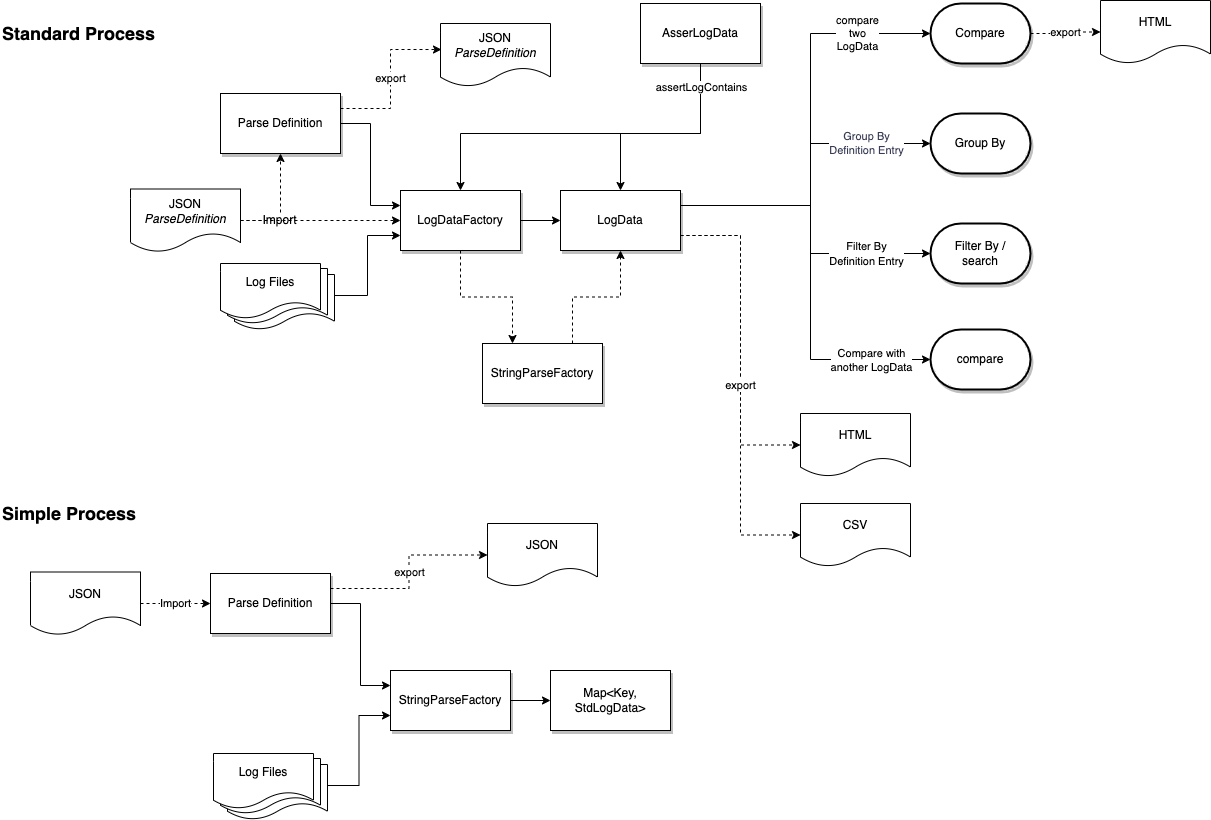

The diagram above was exported from draw.io. Its source (the exported page's mxGraphModel, read from the mxfile embedded in the PNG):
<mxGraphModel dx="1114" dy="824" grid="1" gridSize="10" guides="1" tooltips="1" connect="1" arrows="1" fold="1" page="1" pageScale="1" pageWidth="827" pageHeight="1169" background="#FFFFFF" math="0" shadow="0">
  <root>
    <mxCell id="dgaH53lybmkEFGB52cs7-0" />
    <mxCell id="dgaH53lybmkEFGB52cs7-1" parent="dgaH53lybmkEFGB52cs7-0" />
    <mxCell id="dgaH53lybmkEFGB52cs7-28" style="edgeStyle=orthogonalEdgeStyle;rounded=0;orthogonalLoop=1;jettySize=auto;html=1;exitX=1;exitY=0.5;exitDx=0;exitDy=0;entryX=0;entryY=0.25;entryDx=0;entryDy=0;labelBackgroundColor=#FFFFFF;fontColor=#393C56;" parent="dgaH53lybmkEFGB52cs7-1" source="dgaH53lybmkEFGB52cs7-22" target="dgaH53lybmkEFGB52cs7-27" edge="1">
      <mxGeometry relative="1" as="geometry" />
    </mxCell>
    <mxCell id="FXQAlGXq-PYeFnHcnt1Y-21" value="export" style="edgeStyle=orthogonalEdgeStyle;rounded=0;orthogonalLoop=1;jettySize=auto;html=1;exitX=1;exitY=0.25;exitDx=0;exitDy=0;entryX=0.009;entryY=0.413;entryDx=0;entryDy=0;entryPerimeter=0;dashed=1;labelBackgroundColor=#FFFFFF;strokeColor=#000000;fontSize=11;" parent="dgaH53lybmkEFGB52cs7-1" source="dgaH53lybmkEFGB52cs7-22" target="FXQAlGXq-PYeFnHcnt1Y-19" edge="1">
      <mxGeometry relative="1" as="geometry" />
    </mxCell>
    <mxCell id="dgaH53lybmkEFGB52cs7-22" value="Parse Definition" style="rounded=0;whiteSpace=wrap;html=1;shadow=1;labelBackgroundColor=#FFFFFF;" parent="dgaH53lybmkEFGB52cs7-1" vertex="1">
      <mxGeometry x="260" y="130" width="120" height="60" as="geometry" />
    </mxCell>
    <mxCell id="dgaH53lybmkEFGB52cs7-45" style="edgeStyle=orthogonalEdgeStyle;rounded=0;orthogonalLoop=1;jettySize=auto;html=1;exitX=1;exitY=0.5;exitDx=0;exitDy=0;entryX=0;entryY=0.5;entryDx=0;entryDy=0;fontColor=#393C56;labelBackgroundColor=#FFFFFF;" parent="dgaH53lybmkEFGB52cs7-1" source="dgaH53lybmkEFGB52cs7-27" target="dgaH53lybmkEFGB52cs7-42" edge="1">
      <mxGeometry relative="1" as="geometry" />
    </mxCell>
    <mxCell id="dgaH53lybmkEFGB52cs7-27" value="LogDataFactory" style="rounded=0;whiteSpace=wrap;html=1;shadow=1;labelBackgroundColor=#FFFFFF;" parent="dgaH53lybmkEFGB52cs7-1" vertex="1">
      <mxGeometry x="440" y="227" width="120" height="60" as="geometry" />
    </mxCell>
    <mxCell id="dgaH53lybmkEFGB52cs7-35" value="Group By &lt;br&gt;Definition Entry" style="edgeStyle=orthogonalEdgeStyle;rounded=0;orthogonalLoop=1;jettySize=auto;html=1;exitX=1;exitY=0.25;exitDx=0;exitDy=0;entryX=0;entryY=0.5;entryDx=0;entryDy=0;entryPerimeter=0;fontColor=#393C56;labelBackgroundColor=#FFFFFF;" parent="dgaH53lybmkEFGB52cs7-1" source="dgaH53lybmkEFGB52cs7-42" target="dgaH53lybmkEFGB52cs7-34" edge="1">
      <mxGeometry x="0.589" relative="1" as="geometry">
        <mxPoint x="700" y="260" as="sourcePoint" />
        <Array as="points">
          <mxPoint x="850" y="242" />
          <mxPoint x="850" y="180" />
        </Array>
        <mxPoint as="offset" />
      </mxGeometry>
    </mxCell>
    <mxCell id="dgaH53lybmkEFGB52cs7-32" style="edgeStyle=orthogonalEdgeStyle;rounded=0;orthogonalLoop=1;jettySize=auto;html=1;exitX=0.5;exitY=1;exitDx=0;exitDy=0;labelBackgroundColor=#FFFFFF;fontColor=#393C56;" parent="dgaH53lybmkEFGB52cs7-1" edge="1">
      <mxGeometry relative="1" as="geometry">
        <mxPoint x="680" y="292" as="sourcePoint" />
        <mxPoint x="680" y="292" as="targetPoint" />
      </mxGeometry>
    </mxCell>
    <mxCell id="dgaH53lybmkEFGB52cs7-34" value="Group By" style="strokeWidth=2;html=1;shape=mxgraph.flowchart.terminator;whiteSpace=wrap;shadow=1;labelBackgroundColor=#FFFFFF;" parent="dgaH53lybmkEFGB52cs7-1" vertex="1">
      <mxGeometry x="970" y="150" width="100" height="60" as="geometry" />
    </mxCell>
    <mxCell id="FXQAlGXq-PYeFnHcnt1Y-17" value="&lt;font style=&quot;font-size: 11px&quot;&gt;Filter By &lt;br&gt;Definition Entry&lt;/font&gt;" style="edgeStyle=orthogonalEdgeStyle;rounded=0;orthogonalLoop=1;jettySize=auto;html=1;exitX=1;exitY=0.25;exitDx=0;exitDy=0;entryX=0;entryY=0.5;entryDx=0;entryDy=0;entryPerimeter=0;labelBackgroundColor=#FFFFFF;strokeColor=#000000;fontSize=12;" parent="dgaH53lybmkEFGB52cs7-1" source="dgaH53lybmkEFGB52cs7-42" target="FXQAlGXq-PYeFnHcnt1Y-16" edge="1">
      <mxGeometry x="0.5683" relative="1" as="geometry">
        <Array as="points">
          <mxPoint x="850" y="242" />
          <mxPoint x="850" y="290" />
        </Array>
        <mxPoint as="offset" />
      </mxGeometry>
    </mxCell>
    <mxCell id="CEJ-vFzQ0yJb0CGG5-7o-4" style="edgeStyle=orthogonalEdgeStyle;rounded=0;orthogonalLoop=1;jettySize=auto;html=1;exitX=1;exitY=0.75;exitDx=0;exitDy=0;entryX=0;entryY=0.5;entryDx=0;entryDy=0;dashed=1;" parent="dgaH53lybmkEFGB52cs7-1" source="dgaH53lybmkEFGB52cs7-42" target="CEJ-vFzQ0yJb0CGG5-7o-0" edge="1">
      <mxGeometry relative="1" as="geometry" />
    </mxCell>
    <mxCell id="CEJ-vFzQ0yJb0CGG5-7o-5" value="export" style="edgeStyle=orthogonalEdgeStyle;rounded=0;orthogonalLoop=1;jettySize=auto;html=1;exitX=1;exitY=0.75;exitDx=0;exitDy=0;entryX=0;entryY=0.5;entryDx=0;entryDy=0;dashed=1;" parent="dgaH53lybmkEFGB52cs7-1" source="dgaH53lybmkEFGB52cs7-42" target="CEJ-vFzQ0yJb0CGG5-7o-1" edge="1">
      <mxGeometry relative="1" as="geometry" />
    </mxCell>
    <mxCell id="C3BIZFhyQSCN-kVbLvhw-1" value="compare &lt;br&gt;two&lt;br&gt;LogData" style="edgeStyle=orthogonalEdgeStyle;rounded=0;orthogonalLoop=1;jettySize=auto;html=1;exitX=1;exitY=0.25;exitDx=0;exitDy=0;entryX=0;entryY=0.5;entryDx=0;entryDy=0;entryPerimeter=0;" parent="dgaH53lybmkEFGB52cs7-1" source="dgaH53lybmkEFGB52cs7-42" target="C3BIZFhyQSCN-kVbLvhw-2" edge="1">
      <mxGeometry x="0.6517" relative="1" as="geometry">
        <mxPoint x="850" y="80" as="targetPoint" />
        <Array as="points">
          <mxPoint x="850" y="242" />
          <mxPoint x="850" y="70" />
        </Array>
        <mxPoint as="offset" />
      </mxGeometry>
    </mxCell>
    <mxCell id="GjdqCvJivDHMyhRgbLtD-1" style="edgeStyle=orthogonalEdgeStyle;rounded=0;orthogonalLoop=1;jettySize=auto;html=1;exitX=1;exitY=0.25;exitDx=0;exitDy=0;entryX=0;entryY=0.5;entryDx=0;entryDy=0;entryPerimeter=0;" parent="dgaH53lybmkEFGB52cs7-1" source="dgaH53lybmkEFGB52cs7-42" target="GjdqCvJivDHMyhRgbLtD-0" edge="1">
      <mxGeometry relative="1" as="geometry">
        <Array as="points">
          <mxPoint x="850" y="242" />
          <mxPoint x="850" y="396" />
        </Array>
      </mxGeometry>
    </mxCell>
    <mxCell id="GjdqCvJivDHMyhRgbLtD-2" value="Compare with &lt;br&gt;another LogData" style="edgeLabel;html=1;align=center;verticalAlign=middle;resizable=0;points=[];" parent="GjdqCvJivDHMyhRgbLtD-1" vertex="1" connectable="0">
      <mxGeometry x="0.5792" y="4" relative="1" as="geometry">
        <mxPoint x="25" y="4" as="offset" />
      </mxGeometry>
    </mxCell>
    <mxCell id="dgaH53lybmkEFGB52cs7-42" value="LogData" style="rounded=0;whiteSpace=wrap;html=1;shadow=1;labelBackgroundColor=#FFFFFF;" parent="dgaH53lybmkEFGB52cs7-1" vertex="1">
      <mxGeometry x="600" y="227" width="120" height="60" as="geometry" />
    </mxCell>
    <mxCell id="dgaH53lybmkEFGB52cs7-44" style="edgeStyle=orthogonalEdgeStyle;rounded=0;orthogonalLoop=1;jettySize=auto;html=1;entryX=0;entryY=0.75;entryDx=0;entryDy=0;fontColor=#393C56;labelBackgroundColor=#FFFFFF;exitX=1;exitY=0.382;exitDx=0;exitDy=0;exitPerimeter=0;" parent="dgaH53lybmkEFGB52cs7-1" source="FXQAlGXq-PYeFnHcnt1Y-4" target="dgaH53lybmkEFGB52cs7-27" edge="1">
      <mxGeometry relative="1" as="geometry">
        <mxPoint x="360" y="365" as="sourcePoint" />
      </mxGeometry>
    </mxCell>
    <mxCell id="ZcS6aGmG_2TChDtmGan3-1" style="edgeStyle=orthogonalEdgeStyle;rounded=0;orthogonalLoop=1;jettySize=auto;html=1;exitX=1;exitY=0.5;exitDx=0;exitDy=0;entryX=0;entryY=0.25;entryDx=0;entryDy=0;labelBackgroundColor=#FFFFFF;fontColor=#393C56;" parent="dgaH53lybmkEFGB52cs7-1" source="ZcS6aGmG_2TChDtmGan3-2" target="ZcS6aGmG_2TChDtmGan3-8" edge="1">
      <mxGeometry relative="1" as="geometry" />
    </mxCell>
    <mxCell id="FXQAlGXq-PYeFnHcnt1Y-20" value="export" style="edgeStyle=orthogonalEdgeStyle;rounded=0;orthogonalLoop=1;jettySize=auto;html=1;exitX=1;exitY=0.25;exitDx=0;exitDy=0;entryX=0;entryY=0.5;entryDx=0;entryDy=0;dashed=1;labelBackgroundColor=#FFFFFF;strokeColor=#000000;fontSize=11;" parent="dgaH53lybmkEFGB52cs7-1" source="ZcS6aGmG_2TChDtmGan3-2" target="FXQAlGXq-PYeFnHcnt1Y-18" edge="1">
      <mxGeometry relative="1" as="geometry" />
    </mxCell>
    <mxCell id="ZcS6aGmG_2TChDtmGan3-2" value="Parse Definition" style="rounded=0;whiteSpace=wrap;html=1;shadow=1;labelBackgroundColor=#FFFFFF;" parent="dgaH53lybmkEFGB52cs7-1" vertex="1">
      <mxGeometry x="250" y="610" width="120" height="60" as="geometry" />
    </mxCell>
    <mxCell id="ZcS6aGmG_2TChDtmGan3-7" style="edgeStyle=orthogonalEdgeStyle;rounded=0;orthogonalLoop=1;jettySize=auto;html=1;exitX=1;exitY=0.5;exitDx=0;exitDy=0;entryX=0;entryY=0.5;entryDx=0;entryDy=0;fontColor=#393C56;labelBackgroundColor=#FFFFFF;" parent="dgaH53lybmkEFGB52cs7-1" source="ZcS6aGmG_2TChDtmGan3-8" target="ZcS6aGmG_2TChDtmGan3-18" edge="1">
      <mxGeometry relative="1" as="geometry" />
    </mxCell>
    <mxCell id="ZcS6aGmG_2TChDtmGan3-8" value="StringParseFactory" style="rounded=0;whiteSpace=wrap;html=1;shadow=1;labelBackgroundColor=#FFFFFF;" parent="dgaH53lybmkEFGB52cs7-1" vertex="1">
      <mxGeometry x="430" y="707" width="120" height="60" as="geometry" />
    </mxCell>
    <mxCell id="ZcS6aGmG_2TChDtmGan3-11" style="edgeStyle=orthogonalEdgeStyle;rounded=0;orthogonalLoop=1;jettySize=auto;html=1;exitX=0.5;exitY=1;exitDx=0;exitDy=0;labelBackgroundColor=#FFFFFF;fontColor=#393C56;" parent="dgaH53lybmkEFGB52cs7-1" edge="1">
      <mxGeometry relative="1" as="geometry">
        <mxPoint x="565" y="752" as="sourcePoint" />
        <mxPoint x="565" y="752" as="targetPoint" />
      </mxGeometry>
    </mxCell>
    <mxCell id="ZcS6aGmG_2TChDtmGan3-18" value="Map&amp;lt;Key, StdLogData&amp;gt;" style="rounded=0;whiteSpace=wrap;html=1;shadow=1;labelBackgroundColor=#FFFFFF;" parent="dgaH53lybmkEFGB52cs7-1" vertex="1">
      <mxGeometry x="590" y="707" width="120" height="60" as="geometry" />
    </mxCell>
    <mxCell id="ZcS6aGmG_2TChDtmGan3-19" style="edgeStyle=orthogonalEdgeStyle;rounded=0;orthogonalLoop=1;jettySize=auto;html=1;entryX=0;entryY=0.75;entryDx=0;entryDy=0;fontColor=#393C56;labelBackgroundColor=#FFFFFF;exitX=0.99;exitY=0.382;exitDx=0;exitDy=0;exitPerimeter=0;" parent="dgaH53lybmkEFGB52cs7-1" source="FXQAlGXq-PYeFnHcnt1Y-8" target="ZcS6aGmG_2TChDtmGan3-8" edge="1">
      <mxGeometry relative="1" as="geometry">
        <mxPoint x="240" y="830" as="sourcePoint" />
      </mxGeometry>
    </mxCell>
    <mxCell id="ZcS6aGmG_2TChDtmGan3-20" value="StringParseFactory" style="rounded=0;whiteSpace=wrap;html=1;shadow=1;labelBackgroundColor=#FFFFFF;" parent="dgaH53lybmkEFGB52cs7-1" vertex="1">
      <mxGeometry x="522" y="380" width="120" height="60" as="geometry" />
    </mxCell>
    <mxCell id="_qDiZtJDH_eAJUZ3RI7b-0" style="edgeStyle=orthogonalEdgeStyle;rounded=0;orthogonalLoop=1;jettySize=auto;html=1;exitX=0.5;exitY=1;exitDx=0;exitDy=0;fontColor=#393C56;labelBackgroundColor=#FFFFFF;entryX=0.25;entryY=0;entryDx=0;entryDy=0;dashed=1;" parent="dgaH53lybmkEFGB52cs7-1" source="dgaH53lybmkEFGB52cs7-27" target="ZcS6aGmG_2TChDtmGan3-20" edge="1">
      <mxGeometry relative="1" as="geometry">
        <mxPoint x="410" y="440" as="sourcePoint" />
        <mxPoint x="570" y="370" as="targetPoint" />
      </mxGeometry>
    </mxCell>
    <mxCell id="_qDiZtJDH_eAJUZ3RI7b-1" style="edgeStyle=orthogonalEdgeStyle;rounded=0;orthogonalLoop=1;jettySize=auto;html=1;entryX=0.5;entryY=1;entryDx=0;entryDy=0;fontColor=#393C56;labelBackgroundColor=#FFFFFF;exitX=0.75;exitY=0;exitDx=0;exitDy=0;dashed=1;" parent="dgaH53lybmkEFGB52cs7-1" source="ZcS6aGmG_2TChDtmGan3-20" target="dgaH53lybmkEFGB52cs7-42" edge="1">
      <mxGeometry relative="1" as="geometry">
        <mxPoint x="600" y="370" as="sourcePoint" />
        <mxPoint x="460" y="292" as="targetPoint" />
      </mxGeometry>
    </mxCell>
    <mxCell id="1agXI5S5L0JTu-YKie4S-0" value="Simple Process" style="text;html=1;align=left;verticalAlign=middle;whiteSpace=wrap;rounded=0;fontSize=18;fontStyle=1;labelBackgroundColor=#FFFFFF;" parent="dgaH53lybmkEFGB52cs7-1" vertex="1">
      <mxGeometry x="40" y="540" width="220" height="20" as="geometry" />
    </mxCell>
    <mxCell id="1agXI5S5L0JTu-YKie4S-1" value="Standard Process" style="text;html=1;align=left;verticalAlign=middle;whiteSpace=wrap;rounded=0;fontSize=18;fontStyle=1;labelBackgroundColor=#FFFFFF;" parent="dgaH53lybmkEFGB52cs7-1" vertex="1">
      <mxGeometry x="40" y="60" width="220" height="20" as="geometry" />
    </mxCell>
    <mxCell id="FXQAlGXq-PYeFnHcnt1Y-6" value="" style="group" parent="dgaH53lybmkEFGB52cs7-1" vertex="1" connectable="0">
      <mxGeometry x="260" y="300" width="114" height="66" as="geometry" />
    </mxCell>
    <mxCell id="FXQAlGXq-PYeFnHcnt1Y-4" value="" style="shape=document;whiteSpace=wrap;html=1;boundedLbl=1;labelBackgroundColor=#FFFFFF;strokeColor=#000000;fillColor=#FFFFFF;fontSize=18;align=left;" parent="FXQAlGXq-PYeFnHcnt1Y-6" vertex="1">
      <mxGeometry x="14" y="11" width="100" height="55" as="geometry" />
    </mxCell>
    <mxCell id="FXQAlGXq-PYeFnHcnt1Y-3" value="" style="shape=document;whiteSpace=wrap;html=1;boundedLbl=1;labelBackgroundColor=#FFFFFF;strokeColor=#000000;fillColor=#FFFFFF;fontSize=18;align=left;" parent="FXQAlGXq-PYeFnHcnt1Y-6" vertex="1">
      <mxGeometry x="7" y="5" width="100" height="55" as="geometry" />
    </mxCell>
    <mxCell id="FXQAlGXq-PYeFnHcnt1Y-2" value="Log Files" style="shape=document;whiteSpace=wrap;html=1;boundedLbl=1;labelBackgroundColor=#FFFFFF;strokeColor=#000000;fillColor=#FFFFFF;fontSize=12;align=center;" parent="FXQAlGXq-PYeFnHcnt1Y-6" vertex="1">
      <mxGeometry width="100" height="55" as="geometry" />
    </mxCell>
    <mxCell id="FXQAlGXq-PYeFnHcnt1Y-7" value="" style="group" parent="dgaH53lybmkEFGB52cs7-1" vertex="1" connectable="0">
      <mxGeometry x="253" y="790" width="114" height="66" as="geometry" />
    </mxCell>
    <mxCell id="FXQAlGXq-PYeFnHcnt1Y-8" value="" style="shape=document;whiteSpace=wrap;html=1;boundedLbl=1;labelBackgroundColor=#FFFFFF;strokeColor=#000000;fillColor=#FFFFFF;fontSize=18;align=left;" parent="FXQAlGXq-PYeFnHcnt1Y-7" vertex="1">
      <mxGeometry x="14" y="11" width="100" height="55" as="geometry" />
    </mxCell>
    <mxCell id="FXQAlGXq-PYeFnHcnt1Y-9" value="" style="shape=document;whiteSpace=wrap;html=1;boundedLbl=1;labelBackgroundColor=#FFFFFF;strokeColor=#000000;fillColor=#FFFFFF;fontSize=18;align=left;" parent="FXQAlGXq-PYeFnHcnt1Y-7" vertex="1">
      <mxGeometry x="7" y="5" width="100" height="55" as="geometry" />
    </mxCell>
    <mxCell id="FXQAlGXq-PYeFnHcnt1Y-10" value="Log Files" style="shape=document;whiteSpace=wrap;html=1;boundedLbl=1;labelBackgroundColor=#FFFFFF;strokeColor=#000000;fillColor=#FFFFFF;fontSize=12;align=center;" parent="FXQAlGXq-PYeFnHcnt1Y-7" vertex="1">
      <mxGeometry width="100" height="55" as="geometry" />
    </mxCell>
    <mxCell id="FXQAlGXq-PYeFnHcnt1Y-12" value="Import" style="edgeStyle=orthogonalEdgeStyle;rounded=0;orthogonalLoop=1;jettySize=auto;html=1;exitX=1;exitY=0.5;exitDx=0;exitDy=0;entryX=0.5;entryY=1;entryDx=0;entryDy=0;labelBackgroundColor=#FFFFFF;strokeColor=#000000;fontSize=12;dashed=1;" parent="dgaH53lybmkEFGB52cs7-1" source="FXQAlGXq-PYeFnHcnt1Y-11" target="dgaH53lybmkEFGB52cs7-22" edge="1">
      <mxGeometry x="-0.2627" relative="1" as="geometry">
        <mxPoint as="offset" />
      </mxGeometry>
    </mxCell>
    <mxCell id="FXQAlGXq-PYeFnHcnt1Y-11" value="JSON&lt;br&gt;&lt;i&gt;ParseDefinition&lt;/i&gt;" style="shape=document;whiteSpace=wrap;html=1;boundedLbl=1;labelBackgroundColor=#FFFFFF;strokeColor=#000000;fillColor=#FFFFFF;fontSize=12;align=center;" parent="dgaH53lybmkEFGB52cs7-1" vertex="1">
      <mxGeometry x="170" y="225.5" width="110" height="63" as="geometry" />
    </mxCell>
    <mxCell id="FXQAlGXq-PYeFnHcnt1Y-14" value="Import" style="edgeStyle=orthogonalEdgeStyle;rounded=0;orthogonalLoop=1;jettySize=auto;html=1;exitX=1;exitY=0.5;exitDx=0;exitDy=0;entryX=0;entryY=0.5;entryDx=0;entryDy=0;labelBackgroundColor=#FFFFFF;strokeColor=#000000;fontSize=11;dashed=1;" parent="dgaH53lybmkEFGB52cs7-1" source="FXQAlGXq-PYeFnHcnt1Y-13" target="ZcS6aGmG_2TChDtmGan3-2" edge="1">
      <mxGeometry relative="1" as="geometry" />
    </mxCell>
    <mxCell id="FXQAlGXq-PYeFnHcnt1Y-13" value="JSON" style="shape=document;whiteSpace=wrap;html=1;boundedLbl=1;labelBackgroundColor=#FFFFFF;strokeColor=#000000;fillColor=#FFFFFF;fontSize=12;align=center;" parent="dgaH53lybmkEFGB52cs7-1" vertex="1">
      <mxGeometry x="70" y="608.5" width="110" height="63" as="geometry" />
    </mxCell>
    <mxCell id="FXQAlGXq-PYeFnHcnt1Y-16" value="Filter By /&lt;br&gt;search" style="strokeWidth=2;html=1;shape=mxgraph.flowchart.terminator;whiteSpace=wrap;shadow=1;labelBackgroundColor=#FFFFFF;" parent="dgaH53lybmkEFGB52cs7-1" vertex="1">
      <mxGeometry x="970" y="260" width="100" height="60" as="geometry" />
    </mxCell>
    <mxCell id="FXQAlGXq-PYeFnHcnt1Y-18" value="JSON" style="shape=document;whiteSpace=wrap;html=1;boundedLbl=1;labelBackgroundColor=#FFFFFF;strokeColor=#000000;fillColor=#FFFFFF;fontSize=12;align=center;" parent="dgaH53lybmkEFGB52cs7-1" vertex="1">
      <mxGeometry x="527" y="560" width="110" height="63" as="geometry" />
    </mxCell>
    <mxCell id="FXQAlGXq-PYeFnHcnt1Y-19" value="JSON&lt;br&gt;&lt;i&gt;ParseDefinition&lt;/i&gt;" style="shape=document;whiteSpace=wrap;html=1;boundedLbl=1;labelBackgroundColor=#FFFFFF;strokeColor=#000000;fillColor=#FFFFFF;fontSize=12;align=center;" parent="dgaH53lybmkEFGB52cs7-1" vertex="1">
      <mxGeometry x="480" y="60" width="110" height="63" as="geometry" />
    </mxCell>
    <mxCell id="lyjGug2tUvNNUlWhtMs8-1" style="edgeStyle=orthogonalEdgeStyle;rounded=0;orthogonalLoop=1;jettySize=auto;html=1;entryX=0.5;entryY=0;entryDx=0;entryDy=0;" parent="dgaH53lybmkEFGB52cs7-1" source="lyjGug2tUvNNUlWhtMs8-0" target="dgaH53lybmkEFGB52cs7-27" edge="1">
      <mxGeometry relative="1" as="geometry">
        <Array as="points">
          <mxPoint x="740" y="170" />
          <mxPoint x="500" y="170" />
        </Array>
      </mxGeometry>
    </mxCell>
    <mxCell id="lyjGug2tUvNNUlWhtMs8-2" style="edgeStyle=orthogonalEdgeStyle;rounded=0;orthogonalLoop=1;jettySize=auto;html=1;exitX=0.5;exitY=1;exitDx=0;exitDy=0;entryX=0.5;entryY=0;entryDx=0;entryDy=0;" parent="dgaH53lybmkEFGB52cs7-1" source="lyjGug2tUvNNUlWhtMs8-0" target="dgaH53lybmkEFGB52cs7-42" edge="1">
      <mxGeometry relative="1" as="geometry">
        <Array as="points">
          <mxPoint x="740" y="170" />
          <mxPoint x="660" y="170" />
        </Array>
      </mxGeometry>
    </mxCell>
    <mxCell id="9uaXu-D09AmdbCkIUOTs-0" value="assertLogContains" style="edgeLabel;html=1;align=center;verticalAlign=middle;resizable=0;points=[];" parent="lyjGug2tUvNNUlWhtMs8-2" vertex="1" connectable="0">
      <mxGeometry x="-0.6618" y="1" relative="1" as="geometry">
        <mxPoint x="-1" y="-12" as="offset" />
      </mxGeometry>
    </mxCell>
    <mxCell id="lyjGug2tUvNNUlWhtMs8-0" value="AsserLogData" style="rounded=0;whiteSpace=wrap;html=1;shadow=1;labelBackgroundColor=#FFFFFF;" parent="dgaH53lybmkEFGB52cs7-1" vertex="1">
      <mxGeometry x="680" y="40" width="120" height="60" as="geometry" />
    </mxCell>
    <mxCell id="9uaXu-D09AmdbCkIUOTs-1" value="" style="edgeStyle=orthogonalEdgeStyle;rounded=0;orthogonalLoop=1;jettySize=auto;html=1;exitX=1;exitY=0.5;exitDx=0;exitDy=0;entryX=0;entryY=0.5;entryDx=0;entryDy=0;labelBackgroundColor=#FFFFFF;strokeColor=#000000;fontSize=12;dashed=1;" parent="dgaH53lybmkEFGB52cs7-1" source="FXQAlGXq-PYeFnHcnt1Y-11" target="dgaH53lybmkEFGB52cs7-27" edge="1">
      <mxGeometry relative="1" as="geometry">
        <mxPoint x="290" y="268.5" as="sourcePoint" />
        <mxPoint x="330" y="200" as="targetPoint" />
      </mxGeometry>
    </mxCell>
    <mxCell id="CEJ-vFzQ0yJb0CGG5-7o-0" value="HTML" style="shape=document;whiteSpace=wrap;html=1;boundedLbl=1;labelBackgroundColor=#FFFFFF;strokeColor=#000000;fillColor=#FFFFFF;fontSize=12;align=center;" parent="dgaH53lybmkEFGB52cs7-1" vertex="1">
      <mxGeometry x="840" y="450" width="110" height="63" as="geometry" />
    </mxCell>
    <mxCell id="CEJ-vFzQ0yJb0CGG5-7o-1" value="CSV" style="shape=document;whiteSpace=wrap;html=1;boundedLbl=1;labelBackgroundColor=#FFFFFF;strokeColor=#000000;fillColor=#FFFFFF;fontSize=12;align=center;" parent="dgaH53lybmkEFGB52cs7-1" vertex="1">
      <mxGeometry x="840" y="540" width="110" height="63" as="geometry" />
    </mxCell>
    <mxCell id="C3BIZFhyQSCN-kVbLvhw-2" value="Compare" style="strokeWidth=2;html=1;shape=mxgraph.flowchart.terminator;whiteSpace=wrap;shadow=1;labelBackgroundColor=#FFFFFF;" parent="dgaH53lybmkEFGB52cs7-1" vertex="1">
      <mxGeometry x="970" y="40" width="100" height="60" as="geometry" />
    </mxCell>
    <mxCell id="C3BIZFhyQSCN-kVbLvhw-3" value="export" style="edgeStyle=orthogonalEdgeStyle;rounded=0;orthogonalLoop=1;jettySize=auto;html=1;exitX=1;exitY=0.5;exitDx=0;exitDy=0;dashed=1;exitPerimeter=0;entryX=0;entryY=0.5;entryDx=0;entryDy=0;" parent="dgaH53lybmkEFGB52cs7-1" source="C3BIZFhyQSCN-kVbLvhw-2" target="C3BIZFhyQSCN-kVbLvhw-4" edge="1">
      <mxGeometry relative="1" as="geometry">
        <mxPoint x="730" y="282" as="sourcePoint" />
        <mxPoint x="1110" y="70" as="targetPoint" />
      </mxGeometry>
    </mxCell>
    <mxCell id="C3BIZFhyQSCN-kVbLvhw-4" value="HTML" style="shape=document;whiteSpace=wrap;html=1;boundedLbl=1;labelBackgroundColor=#FFFFFF;strokeColor=#000000;fillColor=#FFFFFF;fontSize=12;align=center;" parent="dgaH53lybmkEFGB52cs7-1" vertex="1">
      <mxGeometry x="1140" y="37" width="110" height="63" as="geometry" />
    </mxCell>
    <mxCell id="GjdqCvJivDHMyhRgbLtD-0" value="compare" style="strokeWidth=2;html=1;shape=mxgraph.flowchart.terminator;whiteSpace=wrap;shadow=1;labelBackgroundColor=#FFFFFF;" parent="dgaH53lybmkEFGB52cs7-1" vertex="1">
      <mxGeometry x="970" y="366" width="100" height="60" as="geometry" />
    </mxCell>
  </root>
</mxGraphModel>